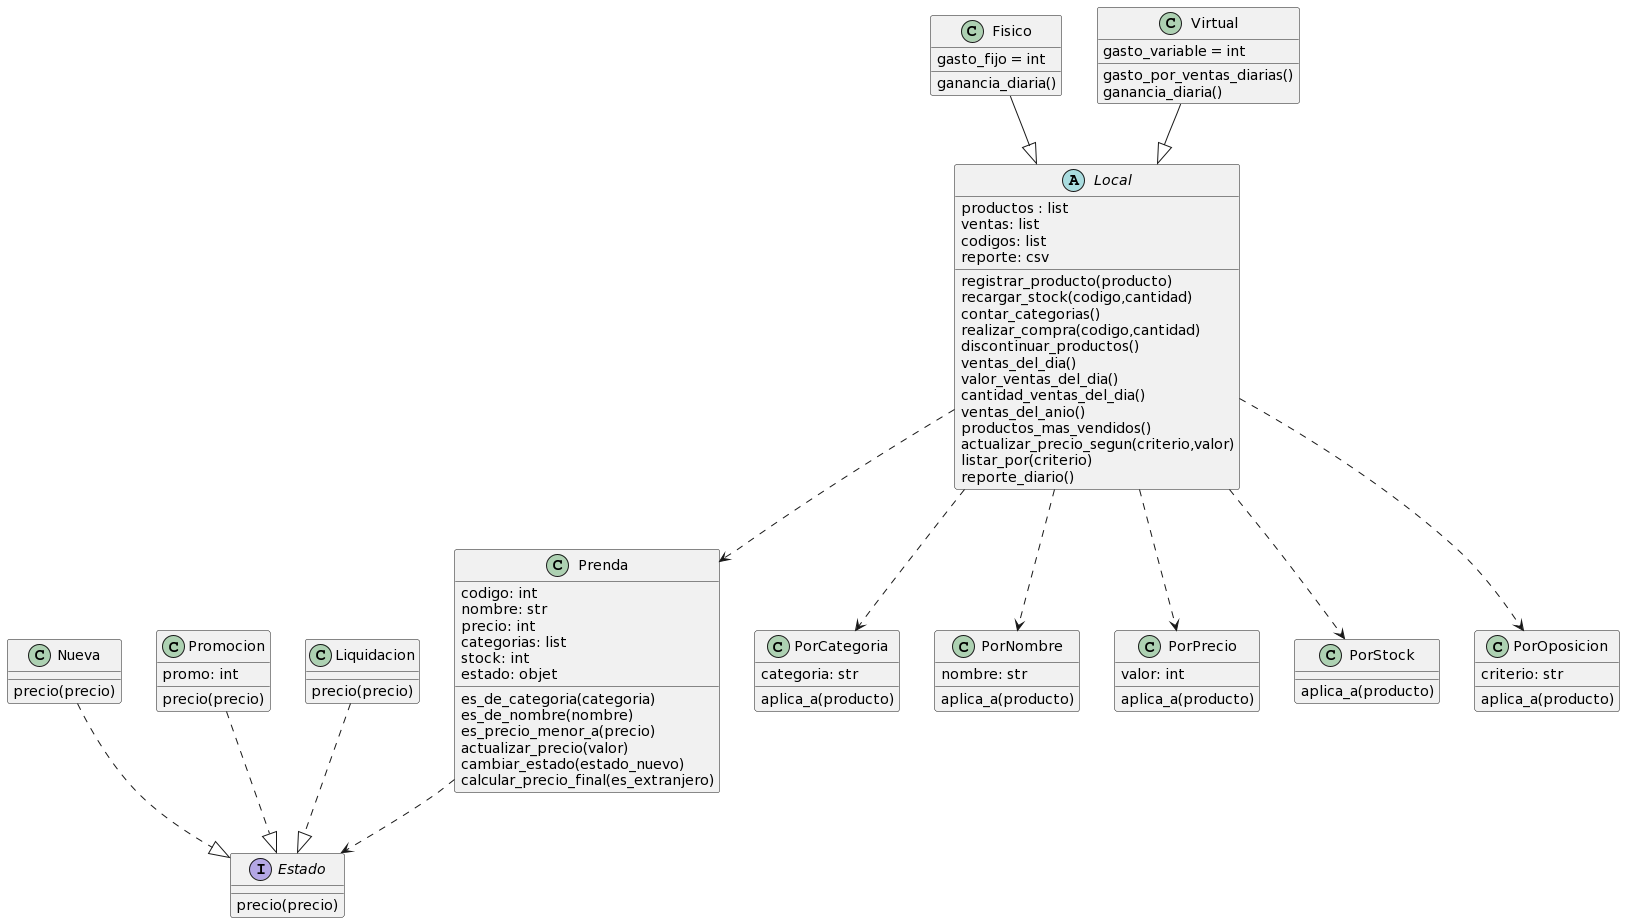

The diagram above was rendered by PlantUML. Its source (embedded in the PNG):
@startuml
class Prenda{
codigo: int
nombre: str
precio: int
categorias: list
stock: int
estado: objet
es_de_categoria(categoria)
es_de_nombre(nombre)
es_precio_menor_a(precio)
actualizar_precio(valor)
cambiar_estado(estado_nuevo)
calcular_precio_final(es_extranjero)
}


interface Estado{
precio(precio)
}

class Nueva{
precio(precio)
}
class Promocion{
promo: int
precio(precio)
}
class Liquidacion{
precio(precio)
}


abstract class Local{
productos : list
ventas: list
codigos: list
reporte: csv
registrar_producto(producto)
recargar_stock(codigo,cantidad)
contar_categorias()
realizar_compra(codigo,cantidad)
discontinuar_productos()
ventas_del_dia()
valor_ventas_del_dia()
cantidad_ventas_del_dia()
ventas_del_anio()
productos_mas_vendidos()
actualizar_precio_segun(criterio,valor)
listar_por(criterio)
reporte_diario()
}

class Fisico{
gasto_fijo = int
ganancia_diaria()
}
class Virtual{
gasto_variable = int
gasto_por_ventas_diarias()
ganancia_diaria()
}


class PorCategoria{
categoria: str
aplica_a(producto)
}
class PorNombre{
nombre: str
aplica_a(producto)
}
class PorPrecio{
valor: int
aplica_a(producto)
}
class PorStock{
aplica_a(producto)
}
class PorOposicion{
criterio: str
aplica_a(producto)
}

Prenda ..> Estado
Nueva ..|> Estado
Promocion ..|> Estado
Liquidacion ..|> Estado
Fisico --|> Local
Virtual --|> Local
Local ..> Prenda
Local ..> PorCategoria
Local ..> PorNombre
Local ..> PorPrecio
Local ..> PorStock
Local ..> PorOposicion
@enduml